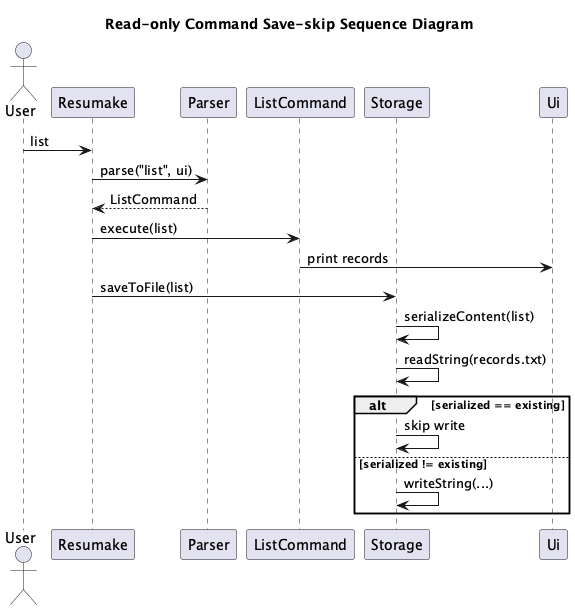

The diagram above was rendered by PlantUML. Its source (embedded in the PNG):
@startuml
!pragma layout smetana

title Read-only Command Save-skip Sequence Diagram

actor User
participant Resumake
participant Parser
participant ListCommand
participant Storage
participant Ui

User -> Resumake: list
Resumake -> Parser: parse("list", ui)
Parser --> Resumake: ListCommand
Resumake -> ListCommand: execute(list)
ListCommand -> Ui: print records
Resumake -> Storage: saveToFile(list)
Storage -> Storage: serializeContent(list)
Storage -> Storage: readString(records.txt)

alt serialized == existing
    Storage -> Storage: skip write
else serialized != existing
    Storage -> Storage: writeString(...)
end
@enduml